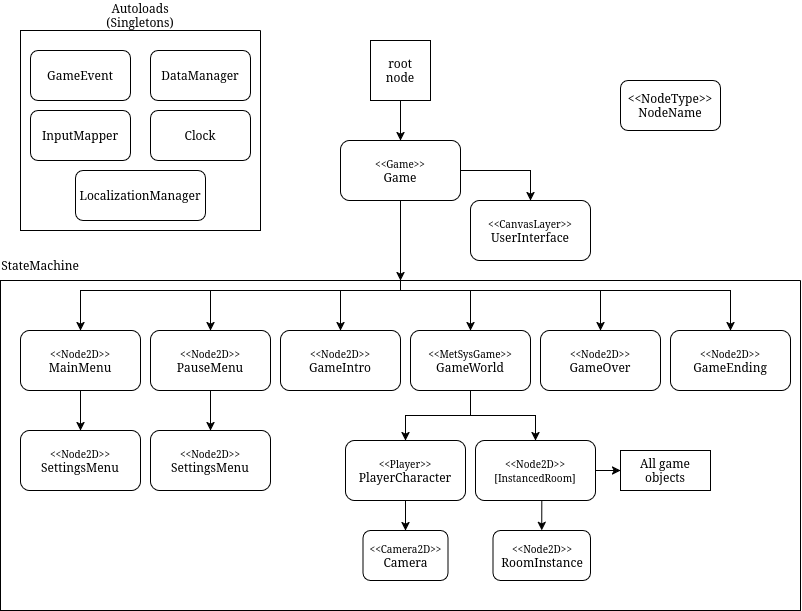

The diagram above was exported from draw.io. Its source (the exported page's mxGraphModel, read from the mxfile embedded in the PNG):
<mxGraphModel dx="1175" dy="710" grid="1" gridSize="10" guides="1" tooltips="1" connect="1" arrows="1" fold="1" page="1" pageScale="1" pageWidth="850" pageHeight="1100" math="0" shadow="0">
  <root>
    <mxCell id="0" />
    <mxCell id="1" parent="0" />
    <mxCell id="pFIaRymGhYA-TUMXHkEu-3" edge="1" parent="1" source="pFIaRymGhYA-TUMXHkEu-1" style="edgeStyle=orthogonalEdgeStyle;rounded=0;orthogonalLoop=1;jettySize=auto;html=1;exitX=0.5;exitY=1;exitDx=0;exitDy=0;entryX=0.5;entryY=0;entryDx=0;entryDy=0;" target="pFIaRymGhYA-TUMXHkEu-2">
      <mxGeometry relative="1" as="geometry" />
    </mxCell>
    <mxCell id="pFIaRymGhYA-TUMXHkEu-1" parent="1" style="rounded=0;whiteSpace=wrap;html=1;" value="&lt;div&gt;root&lt;/div&gt;&lt;div&gt;node&lt;/div&gt;" vertex="1">
      <mxGeometry height="60" width="60" x="380" y="130" as="geometry" />
    </mxCell>
    <mxCell id="pFIaRymGhYA-TUMXHkEu-6" edge="1" parent="1" source="pFIaRymGhYA-TUMXHkEu-2" style="edgeStyle=orthogonalEdgeStyle;rounded=0;orthogonalLoop=1;jettySize=auto;html=1;exitX=1;exitY=0.5;exitDx=0;exitDy=0;entryX=0.5;entryY=0;entryDx=0;entryDy=0;" target="pFIaRymGhYA-TUMXHkEu-5">
      <mxGeometry relative="1" as="geometry" />
    </mxCell>
    <mxCell id="pFIaRymGhYA-TUMXHkEu-8" edge="1" parent="1" source="pFIaRymGhYA-TUMXHkEu-2" style="edgeStyle=orthogonalEdgeStyle;rounded=0;orthogonalLoop=1;jettySize=auto;html=1;exitX=0.5;exitY=1;exitDx=0;exitDy=0;entryX=0.5;entryY=0;entryDx=0;entryDy=0;" target="pFIaRymGhYA-TUMXHkEu-7">
      <mxGeometry relative="1" as="geometry" />
    </mxCell>
    <mxCell id="pFIaRymGhYA-TUMXHkEu-2" parent="1" style="rounded=1;whiteSpace=wrap;html=1;" value="&lt;font style=&quot;font-size: 10px;&quot;&gt;&amp;lt;&amp;lt;Game&amp;gt;&amp;gt;&lt;/font&gt;&lt;br&gt;Game" vertex="1">
      <mxGeometry height="60" width="120" x="350" y="230" as="geometry" />
    </mxCell>
    <mxCell id="pFIaRymGhYA-TUMXHkEu-4" parent="1" style="rounded=1;whiteSpace=wrap;html=1;" value="&lt;div&gt;&amp;lt;&amp;lt;NodeType&amp;gt;&amp;gt;&lt;/div&gt;&lt;div&gt;NodeName&lt;/div&gt;" vertex="1">
      <mxGeometry height="50" width="100" x="630" y="170" as="geometry" />
    </mxCell>
    <mxCell id="pFIaRymGhYA-TUMXHkEu-5" parent="1" style="rounded=1;whiteSpace=wrap;html=1;" value="&lt;font style=&quot;font-size: 10px;&quot;&gt;&amp;lt;&amp;lt;CanvasLayer&amp;gt;&amp;gt;&lt;/font&gt;&lt;br&gt;UserInterface" vertex="1">
      <mxGeometry height="60" width="120" x="480" y="290" as="geometry" />
    </mxCell>
    <mxCell id="pFIaRymGhYA-TUMXHkEu-7" parent="1" style="swimlane;startSize=0;" value="" vertex="1">
      <mxGeometry height="330" width="800" x="10" y="370" as="geometry" />
    </mxCell>
    <mxCell id="pFIaRymGhYA-TUMXHkEu-15" edge="1" parent="pFIaRymGhYA-TUMXHkEu-7" source="pFIaRymGhYA-TUMXHkEu-10" style="edgeStyle=orthogonalEdgeStyle;rounded=0;orthogonalLoop=1;jettySize=auto;html=1;exitX=0.5;exitY=1;exitDx=0;exitDy=0;entryX=0.5;entryY=0;entryDx=0;entryDy=0;" target="pFIaRymGhYA-TUMXHkEu-14">
      <mxGeometry relative="1" as="geometry" />
    </mxCell>
    <mxCell id="pFIaRymGhYA-TUMXHkEu-10" parent="pFIaRymGhYA-TUMXHkEu-7" style="rounded=1;whiteSpace=wrap;html=1;" value="&lt;font style=&quot;font-size: 10px;&quot;&gt;&amp;lt;&amp;lt;Node2D&amp;gt;&amp;gt;&lt;/font&gt;&lt;br&gt;MainMenu" vertex="1">
      <mxGeometry height="60" width="120" x="20" y="50" as="geometry" />
    </mxCell>
    <mxCell id="pFIaRymGhYA-TUMXHkEu-11" parent="pFIaRymGhYA-TUMXHkEu-7" style="rounded=1;whiteSpace=wrap;html=1;" value="&lt;font style=&quot;font-size: 10px;&quot;&gt;&amp;lt;&amp;lt;Node2D&amp;gt;&amp;gt;&lt;/font&gt;&lt;br&gt;GameIntro" vertex="1">
      <mxGeometry height="60" width="120" x="280" y="50" as="geometry" />
    </mxCell>
    <mxCell id="pFIaRymGhYA-TUMXHkEu-34" edge="1" parent="pFIaRymGhYA-TUMXHkEu-7" source="pFIaRymGhYA-TUMXHkEu-12" style="edgeStyle=orthogonalEdgeStyle;rounded=0;orthogonalLoop=1;jettySize=auto;html=1;exitX=0.5;exitY=1;exitDx=0;exitDy=0;entryX=0.5;entryY=0;entryDx=0;entryDy=0;" target="pFIaRymGhYA-TUMXHkEu-28">
      <mxGeometry relative="1" as="geometry" />
    </mxCell>
    <mxCell id="pFIaRymGhYA-TUMXHkEu-35" edge="1" parent="pFIaRymGhYA-TUMXHkEu-7" source="pFIaRymGhYA-TUMXHkEu-12" style="edgeStyle=orthogonalEdgeStyle;rounded=0;orthogonalLoop=1;jettySize=auto;html=1;exitX=0.5;exitY=1;exitDx=0;exitDy=0;entryX=0.5;entryY=0;entryDx=0;entryDy=0;" target="pFIaRymGhYA-TUMXHkEu-29">
      <mxGeometry relative="1" as="geometry" />
    </mxCell>
    <mxCell id="pFIaRymGhYA-TUMXHkEu-12" parent="pFIaRymGhYA-TUMXHkEu-7" style="rounded=1;whiteSpace=wrap;html=1;" value="&lt;font style=&quot;font-size: 10px;&quot;&gt;&amp;lt;&amp;lt;MetSysGame&amp;gt;&amp;gt;&lt;/font&gt;&lt;br&gt;GameWorld" vertex="1">
      <mxGeometry height="60" width="120" x="410" y="50" as="geometry" />
    </mxCell>
    <mxCell id="pFIaRymGhYA-TUMXHkEu-20" edge="1" parent="pFIaRymGhYA-TUMXHkEu-7" source="pFIaRymGhYA-TUMXHkEu-13" style="edgeStyle=orthogonalEdgeStyle;rounded=0;orthogonalLoop=1;jettySize=auto;html=1;exitX=0.5;exitY=1;exitDx=0;exitDy=0;entryX=0.5;entryY=0;entryDx=0;entryDy=0;" target="pFIaRymGhYA-TUMXHkEu-19">
      <mxGeometry relative="1" as="geometry" />
    </mxCell>
    <mxCell id="pFIaRymGhYA-TUMXHkEu-13" parent="pFIaRymGhYA-TUMXHkEu-7" style="rounded=1;whiteSpace=wrap;html=1;" value="&lt;font style=&quot;font-size: 10px;&quot;&gt;&amp;lt;&amp;lt;Node2D&amp;gt;&amp;gt;&lt;br&gt;&lt;/font&gt;PauseMenu" vertex="1">
      <mxGeometry height="60" width="120" x="150" y="50" as="geometry" />
    </mxCell>
    <mxCell id="pFIaRymGhYA-TUMXHkEu-14" parent="pFIaRymGhYA-TUMXHkEu-7" style="rounded=1;whiteSpace=wrap;html=1;" value="&lt;font style=&quot;font-size: 10px;&quot;&gt;&amp;lt;&amp;lt;Node2D&amp;gt;&amp;gt;&lt;br&gt;&lt;/font&gt;SettingsMenu" vertex="1">
      <mxGeometry height="60" width="120" x="20" y="150" as="geometry" />
    </mxCell>
    <mxCell id="pFIaRymGhYA-TUMXHkEu-16" parent="pFIaRymGhYA-TUMXHkEu-7" style="rounded=1;whiteSpace=wrap;html=1;" value="&lt;font style=&quot;font-size: 10px;&quot;&gt;&amp;lt;&amp;lt;Node2D&amp;gt;&amp;gt;&lt;br&gt;&lt;/font&gt;GameOver" vertex="1">
      <mxGeometry height="60" width="120" x="540" y="50" as="geometry" />
    </mxCell>
    <mxCell id="pFIaRymGhYA-TUMXHkEu-17" parent="pFIaRymGhYA-TUMXHkEu-7" style="rounded=1;whiteSpace=wrap;html=1;" value="&lt;font style=&quot;font-size: 10px;&quot;&gt;&amp;lt;&amp;lt;Node2D&amp;gt;&amp;gt;&lt;br&gt;&lt;/font&gt;GameEnding" vertex="1">
      <mxGeometry height="60" width="120" x="670" y="50" as="geometry" />
    </mxCell>
    <mxCell id="pFIaRymGhYA-TUMXHkEu-19" parent="pFIaRymGhYA-TUMXHkEu-7" style="rounded=1;whiteSpace=wrap;html=1;" value="&lt;font style=&quot;font-size: 10px;&quot;&gt;&amp;lt;&amp;lt;Node2D&amp;gt;&amp;gt;&lt;br&gt;&lt;/font&gt;SettingsMenu" vertex="1">
      <mxGeometry height="60" width="120" x="150" y="150" as="geometry" />
    </mxCell>
    <mxCell id="pFIaRymGhYA-TUMXHkEu-22" edge="1" parent="pFIaRymGhYA-TUMXHkEu-7" source="pFIaRymGhYA-TUMXHkEu-7" style="edgeStyle=orthogonalEdgeStyle;rounded=0;orthogonalLoop=1;jettySize=auto;html=1;exitX=0.5;exitY=0;exitDx=0;exitDy=0;entryX=0.5;entryY=0;entryDx=0;entryDy=0;" target="pFIaRymGhYA-TUMXHkEu-10">
      <mxGeometry relative="1" as="geometry">
        <Array as="points">
          <mxPoint x="400" y="10" />
          <mxPoint x="80" y="10" />
        </Array>
      </mxGeometry>
    </mxCell>
    <mxCell id="pFIaRymGhYA-TUMXHkEu-23" edge="1" parent="pFIaRymGhYA-TUMXHkEu-7" source="pFIaRymGhYA-TUMXHkEu-7" style="edgeStyle=orthogonalEdgeStyle;rounded=0;orthogonalLoop=1;jettySize=auto;html=1;exitX=0.5;exitY=0;exitDx=0;exitDy=0;entryX=0.5;entryY=0;entryDx=0;entryDy=0;" target="pFIaRymGhYA-TUMXHkEu-13">
      <mxGeometry relative="1" as="geometry">
        <Array as="points">
          <mxPoint x="400" y="10" />
          <mxPoint x="210" y="10" />
        </Array>
      </mxGeometry>
    </mxCell>
    <mxCell id="pFIaRymGhYA-TUMXHkEu-24" edge="1" parent="pFIaRymGhYA-TUMXHkEu-7" source="pFIaRymGhYA-TUMXHkEu-7" style="edgeStyle=orthogonalEdgeStyle;rounded=0;orthogonalLoop=1;jettySize=auto;html=1;exitX=0.5;exitY=0;exitDx=0;exitDy=0;entryX=0.5;entryY=0;entryDx=0;entryDy=0;" target="pFIaRymGhYA-TUMXHkEu-12">
      <mxGeometry relative="1" as="geometry">
        <Array as="points">
          <mxPoint x="400" y="10" />
          <mxPoint x="470" y="10" />
        </Array>
      </mxGeometry>
    </mxCell>
    <mxCell id="pFIaRymGhYA-TUMXHkEu-25" edge="1" parent="pFIaRymGhYA-TUMXHkEu-7" source="pFIaRymGhYA-TUMXHkEu-7" style="edgeStyle=orthogonalEdgeStyle;rounded=0;orthogonalLoop=1;jettySize=auto;html=1;exitX=0.5;exitY=0;exitDx=0;exitDy=0;entryX=0.5;entryY=0;entryDx=0;entryDy=0;" target="pFIaRymGhYA-TUMXHkEu-11">
      <mxGeometry relative="1" as="geometry">
        <Array as="points">
          <mxPoint x="400" y="10" />
          <mxPoint x="340" y="10" />
        </Array>
      </mxGeometry>
    </mxCell>
    <mxCell id="pFIaRymGhYA-TUMXHkEu-26" edge="1" parent="pFIaRymGhYA-TUMXHkEu-7" source="pFIaRymGhYA-TUMXHkEu-7" style="edgeStyle=orthogonalEdgeStyle;rounded=0;orthogonalLoop=1;jettySize=auto;html=1;exitX=0.5;exitY=0;exitDx=0;exitDy=0;entryX=0.5;entryY=0;entryDx=0;entryDy=0;" target="pFIaRymGhYA-TUMXHkEu-16">
      <mxGeometry relative="1" as="geometry">
        <Array as="points">
          <mxPoint x="400" y="10" />
          <mxPoint x="600" y="10" />
        </Array>
      </mxGeometry>
    </mxCell>
    <mxCell id="pFIaRymGhYA-TUMXHkEu-27" edge="1" parent="pFIaRymGhYA-TUMXHkEu-7" source="pFIaRymGhYA-TUMXHkEu-7" style="edgeStyle=orthogonalEdgeStyle;rounded=0;orthogonalLoop=1;jettySize=auto;html=1;exitX=0.5;exitY=0;exitDx=0;exitDy=0;entryX=0.5;entryY=0;entryDx=0;entryDy=0;" target="pFIaRymGhYA-TUMXHkEu-17">
      <mxGeometry relative="1" as="geometry">
        <Array as="points">
          <mxPoint x="400" y="10" />
          <mxPoint x="730" y="10" />
        </Array>
      </mxGeometry>
    </mxCell>
    <mxCell id="pFIaRymGhYA-TUMXHkEu-31" edge="1" parent="pFIaRymGhYA-TUMXHkEu-7" source="pFIaRymGhYA-TUMXHkEu-28" style="edgeStyle=orthogonalEdgeStyle;rounded=0;orthogonalLoop=1;jettySize=auto;html=1;exitX=0.5;exitY=1;exitDx=0;exitDy=0;entryX=0.5;entryY=0;entryDx=0;entryDy=0;" target="pFIaRymGhYA-TUMXHkEu-30">
      <mxGeometry relative="1" as="geometry" />
    </mxCell>
    <mxCell id="pFIaRymGhYA-TUMXHkEu-28" parent="pFIaRymGhYA-TUMXHkEu-7" style="rounded=1;whiteSpace=wrap;html=1;" value="&lt;font style=&quot;font-size: 10px;&quot;&gt;&amp;lt;&amp;lt;Player&amp;gt;&amp;gt;&lt;br&gt;&lt;/font&gt;PlayerCharacter" vertex="1">
      <mxGeometry height="60" width="120" x="345" y="160" as="geometry" />
    </mxCell>
    <mxCell id="pFIaRymGhYA-TUMXHkEu-33" edge="1" parent="pFIaRymGhYA-TUMXHkEu-7" source="pFIaRymGhYA-TUMXHkEu-29" style="edgeStyle=orthogonalEdgeStyle;rounded=0;orthogonalLoop=1;jettySize=auto;html=1;exitX=0.5;exitY=1;exitDx=0;exitDy=0;entryX=0.5;entryY=0;entryDx=0;entryDy=0;" target="pFIaRymGhYA-TUMXHkEu-32">
      <mxGeometry relative="1" as="geometry" />
    </mxCell>
    <mxCell id="pFIaRymGhYA-TUMXHkEu-38" edge="1" parent="pFIaRymGhYA-TUMXHkEu-7" source="pFIaRymGhYA-TUMXHkEu-29" style="edgeStyle=orthogonalEdgeStyle;rounded=0;orthogonalLoop=1;jettySize=auto;html=1;exitX=1;exitY=0.5;exitDx=0;exitDy=0;entryX=0;entryY=0.5;entryDx=0;entryDy=0;" target="pFIaRymGhYA-TUMXHkEu-37">
      <mxGeometry relative="1" as="geometry" />
    </mxCell>
    <mxCell id="pFIaRymGhYA-TUMXHkEu-29" parent="pFIaRymGhYA-TUMXHkEu-7" style="rounded=1;whiteSpace=wrap;html=1;" value="&lt;font style=&quot;font-size: 10px;&quot;&gt;&amp;lt;&amp;lt;Node2D&amp;gt;&amp;gt;&lt;br&gt;[InstancedRoom]&lt;/font&gt;" vertex="1">
      <mxGeometry height="60" width="120" x="475" y="160" as="geometry" />
    </mxCell>
    <mxCell id="pFIaRymGhYA-TUMXHkEu-30" parent="pFIaRymGhYA-TUMXHkEu-7" style="rounded=1;whiteSpace=wrap;html=1;" value="&lt;font style=&quot;font-size: 10px;&quot;&gt;&amp;lt;&amp;lt;Camera2D&amp;gt;&amp;gt;&lt;br&gt;&lt;/font&gt;Camera" vertex="1">
      <mxGeometry height="50" width="85" x="362.5" y="250" as="geometry" />
    </mxCell>
    <mxCell id="pFIaRymGhYA-TUMXHkEu-32" parent="pFIaRymGhYA-TUMXHkEu-7" style="rounded=1;whiteSpace=wrap;html=1;" value="&lt;font style=&quot;font-size: 10px;&quot;&gt;&amp;lt;&amp;lt;Node2D&amp;gt;&amp;gt;&lt;br&gt;&lt;/font&gt;RoomInstance" vertex="1">
      <mxGeometry height="50" width="97.5" x="492.5" y="250" as="geometry" />
    </mxCell>
    <mxCell id="pFIaRymGhYA-TUMXHkEu-37" parent="pFIaRymGhYA-TUMXHkEu-7" style="rounded=0;whiteSpace=wrap;html=1;" value="All game objects" vertex="1">
      <mxGeometry height="40" width="90" x="620" y="170" as="geometry" />
    </mxCell>
    <mxCell id="pFIaRymGhYA-TUMXHkEu-9" parent="1" style="text;html=1;whiteSpace=wrap;strokeColor=none;fillColor=none;align=center;verticalAlign=middle;rounded=0;" value="StateMachine" vertex="1">
      <mxGeometry height="30" width="60" x="20" y="340" as="geometry" />
    </mxCell>
    <mxCell id="pFIaRymGhYA-TUMXHkEu-45" parent="1" style="swimlane;startSize=0;" value="" vertex="1">
      <mxGeometry height="200" width="240" x="30" y="120" as="geometry" />
    </mxCell>
    <mxCell id="pFIaRymGhYA-TUMXHkEu-41" parent="pFIaRymGhYA-TUMXHkEu-45" style="rounded=1;whiteSpace=wrap;html=1;" value="&lt;div&gt;DataManager&lt;/div&gt;" vertex="1">
      <mxGeometry height="50" width="100" x="130" y="20" as="geometry" />
    </mxCell>
    <mxCell id="pFIaRymGhYA-TUMXHkEu-44" parent="pFIaRymGhYA-TUMXHkEu-45" style="rounded=1;whiteSpace=wrap;html=1;" value="Clock" vertex="1">
      <mxGeometry height="50" width="100" x="130" y="80" as="geometry" />
    </mxCell>
    <mxCell id="pFIaRymGhYA-TUMXHkEu-40" parent="pFIaRymGhYA-TUMXHkEu-45" style="rounded=1;whiteSpace=wrap;html=1;" value="GameEvent" vertex="1">
      <mxGeometry height="50" width="100" x="10" y="20" as="geometry" />
    </mxCell>
    <mxCell id="pFIaRymGhYA-TUMXHkEu-42" parent="pFIaRymGhYA-TUMXHkEu-45" style="rounded=1;whiteSpace=wrap;html=1;" value="InputMapper" vertex="1">
      <mxGeometry height="50" width="100" x="10" y="80" as="geometry" />
    </mxCell>
    <mxCell id="pFIaRymGhYA-TUMXHkEu-43" parent="pFIaRymGhYA-TUMXHkEu-45" style="rounded=1;whiteSpace=wrap;html=1;" value="LocalizationManager" vertex="1">
      <mxGeometry height="50" width="130" x="55" y="140" as="geometry" />
    </mxCell>
    <mxCell id="pFIaRymGhYA-TUMXHkEu-48" parent="1" style="text;html=1;whiteSpace=wrap;strokeColor=none;fillColor=none;align=center;verticalAlign=middle;rounded=0;" value="Autoloads (Singletons)" vertex="1">
      <mxGeometry height="30" width="60" x="120" y="90" as="geometry" />
    </mxCell>
  </root>
</mxGraphModel>